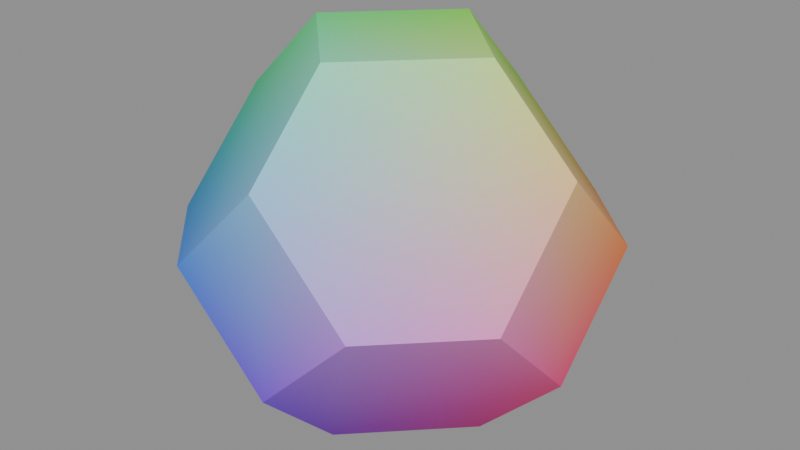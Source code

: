 # Source: zeometry-polyhedra-truncated-octahedron.blend  (saved by Blender 5.2.44; exported with 4.5.12 LTS)
import bpy
from mathutils import Matrix  # noqa: F401  (used for matrix-valued properties, if any)

bpy.ops.wm.read_factory_settings(use_empty=True)
scene = bpy.context.scene
scene.name = 'zeometry-polyhedra-truncated-octahedron'

# ---- collections
col_truncated_octahedron = bpy.data.collections.new('Truncated Octahedron'); scene.collection.children.link(col_truncated_octahedron)

# ---- materials (node trees are filled in below, after node groups)
mat_mat_collapsesolidpolygon_173 = bpy.data.materials.new('Mat_CollapseSolidPolygon.173')

# ---- material node trees
mat_mat_collapsesolidpolygon_173.use_nodes = True; mat_mat_collapsesolidpolygon_173.node_tree.nodes.clear()
_N = mat_mat_collapsesolidpolygon_173.node_tree.nodes; _L = mat_mat_collapsesolidpolygon_173.node_tree.links
n0 = _N.new('ShaderNodeBsdfPrincipled'); n0.name = 'Principled BSDF'; n0.location = (10, 300)
n0.inputs[2].default_value = 0.5528
n0.inputs[10].default_value = 0.005
n1 = _N.new('ShaderNodeOutputMaterial'); n1.name = 'Material Output'; n1.location = (300, 300)
n2 = _N.new('ShaderNodeVertexColor'); n2.name = 'Color Attribute'; n2.location = (-450, -30)
_L.new(n0.outputs[0], n1.inputs[0])
_L.new(n2.outputs[0], n0.inputs[0])
n1.is_active_output = True

# ---- meshes
me_mesh_001 = bpy.data.meshes.new('Mesh.001')
me_mesh_001.from_pydata([(-0.25, 0.1346, 0.25), (-0.25, 0.1346, 0.25), (-0.25, 0.1346, 0.25), (-0.25, 1.87e-08, 0.1154), (-0.25, 1.87e-08, 0.1154), (-0.25, 1.87e-08, 0.1154), (-0.25, -0.1346, 0.25), (-0.25, -0.1346, 0.25), (-0.25, -0.1346, 0.25), (-0.25, -2.516e-08, 0.3846), (-0.25, -2.516e-08, 0.3846), (-0.25, -2.516e-08, 0.3846), (-0.1346, -4.396e-08, 0.5), (-0.1346, -4.396e-08, 0.5), (-0.1346, -4.396e-08, 0.5), (-2.02e-08, -0.1346, 0.5), (-2.02e-08, -0.1346, 0.5), (-2.02e-08, -0.1346, 0.5), (0.1346, -4.396e-08, 0.5), (0.1346, -4.396e-08, 0.5), (0.1346, -4.396e-08, 0.5), (-2.02e-08, 0.1346, 0.5), (-2.02e-08, 0.1346, 0.5), (-2.02e-08, 0.1346, 0.5), (0.25, 1.87e-08, 0.1154), (0.25, 1.87e-08, 0.1154), (0.25, 1.87e-08, 0.1154), (0.25, 0.1346, 0.25), (0.25, 0.1346, 0.25), (0.25, 0.1346, 0.25), (0.25, -2.516e-08, 0.3846), (0.25, -2.516e-08, 0.3846), (0.25, -2.516e-08, 0.3846), (0.25, -0.1346, 0.25), (0.25, -0.1346, 0.25), (0.25, -0.1346, 0.25), (-2.02e-08, -0.25, 0.1154), (-2.02e-08, -0.25, 0.1154), (-2.02e-08, -0.25, 0.1154), (0.1346, -0.25, 0.25), (0.1346, -0.25, 0.25), (0.1346, -0.25, 0.25), (-2.02e-08, -0.25, 0.3846), (-2.02e-08, -0.25, 0.3846), (-2.02e-08, -0.25, 0.3846), (-0.1346, -0.25, 0.25), (-0.1346, -0.25, 0.25), (-0.1346, -0.25, 0.25), (-2.02e-08, 0.25, 0.1154), (-2.02e-08, 0.25, 0.1154), (-2.02e-08, 0.25, 0.1154), (-0.1346, 0.25, 0.25), (-0.1346, 0.25, 0.25), (-0.1346, 0.25, 0.25), (-2.02e-08, 0.25, 0.3846), (-2.02e-08, 0.25, 0.3846), (-2.02e-08, 0.25, 0.3846), (0.1346, 0.25, 0.25), (0.1346, 0.25, 0.25), (0.1346, 0.25, 0.25), (-0.1346, 3.75e-08, 2.98e-08), (-0.1346, 3.75e-08, 2.98e-08), (-0.1346, 3.75e-08, 2.98e-08), (-2.02e-08, 0.1346, 4.47e-08), (-2.02e-08, 0.1346, 4.47e-08), (-2.02e-08, 0.1346, 4.47e-08), (0.1346, 3.75e-08, 2.98e-08), (0.1346, 3.75e-08, 2.98e-08), (0.1346, 3.75e-08, 2.98e-08), (-2.02e-08, -0.1346, 0.0), (-2.02e-08, -0.1346, 0.0), (-2.02e-08, -0.1346, 0.0)], [], [(0, 3, 6), (0, 6, 9), (14, 16, 18), (14, 18, 22), (26, 29, 32), (26, 32, 35), (37, 39, 43), (37, 43, 47), (49, 53, 55), (49, 55, 57), (59, 56, 23), (23, 20, 31), (31, 28, 59), (23, 31, 59), (2, 11, 13), (13, 21, 54), (54, 52, 2), (13, 54, 2), (62, 64, 66), (62, 66, 70), (44, 41, 34), (34, 30, 19), (19, 17, 44), (34, 19, 44), (46, 42, 15), (15, 12, 10), (10, 8, 46), (15, 10, 46), (60, 69, 36), (36, 45, 7), (7, 4, 60), (36, 7, 60), (71, 67, 24), (24, 33, 40), (40, 38, 71), (24, 40, 71), (68, 65, 50), (50, 58, 27), (27, 25, 68), (50, 27, 68), (63, 61, 5), (5, 1, 51), (51, 48, 63), (5, 51, 63)])
me_mesh_001.polygons.foreach_set('use_smooth', [0, 0, 0, 0, 0, 0, 0, 0, 0, 0, 0, 0, 0, 0, 0, 0, 0, 0, 0, 0, 0, 0, 0, 0, 0, 0, 0, 0, 0, 0, 1, 0, 0, 0, 0, 0, 1, 0, 0, 1, 0, 0, 0, 0])
_uv = me_mesh_001.uv_layers.new(name='UVMap')
_uv.uv.foreach_set('vector', [0.4631, 0.5199, 0.4631, 0.5, 0.4631, 0.4801, 0.4631, 0.5199, 0.4631, 0.4801, 0.4631, 0.5, 0.4801, 0.5, 0.5, 0.4801, 0.5199, 0.5, 0.4801, 0.5, 0.5199, 0.5, 0.5, 0.5199, 0.5369, 0.5, 0.5369, 0.5199, 0.5369, 0.5, 0.5369, 0.5, 0.5369, 0.5, 0.5369, 0.4801, 0.5, 0.4631, 0.5199, 0.4631, 0.5, 0.4631, 0.5, 0.4631, 0.5, 0.4631, 0.4801, 0.4631, 0.5, 0.5369, 0.4801, 0.5369, 0.5, 0.5369, 0.5, 0.5369, 0.5, 0.5369, 0.5199, 0.5369, 0.5199, 0.5369, 0.5, 0.5369, 0.5, 0.5199, 0.5, 0.5199, 0.5199, 0.5, 0.5369, 0.5, 0.5369, 0.5, 0.5369, 0.5199, 0.5199, 0.5369, 0.5, 0.5199, 0.5369, 0.5, 0.5199, 0.5369, 0.4631, 0.5199, 0.4631, 0.5, 0.4801, 0.5, 0.4801, 0.5, 0.5, 0.5199, 0.5, 0.5369, 0.5, 0.5369, 0.4801, 0.5369, 0.4631, 0.5199, 0.4801, 0.5, 0.5, 0.5369, 0.4631, 0.5199, 0.4801, 0.5, 0.5, 0.5199, 0.5199, 0.5, 0.4801, 0.5, 0.5199, 0.5, 0.5, 0.4801, 0.5, 0.4631, 0.5199, 0.4631, 0.5369, 0.4801, 0.5369, 0.4801, 0.5369, 0.5, 0.5199, 0.5, 0.5199, 0.5, 0.5, 0.4801, 0.5, 0.4631, 0.5369, 0.4801, 0.5199, 0.5, 0.5, 0.4631, 0.4801, 0.4631, 0.5, 0.4631, 0.5, 0.4801, 0.5, 0.4801, 0.4801, 0.5, 0.4631, 0.5, 0.4631, 0.5, 0.4631, 0.4801, 0.4801, 0.4631, 0.5, 0.4801, 0.4631, 0.5, 0.4801, 0.4631, 0.4801, 0.5, 0.5, 0.4801, 0.5, 0.4631, 0.5, 0.4631, 0.4801, 0.4631, 0.4631, 0.4801, 0.4631, 0.4801, 0.4631, 0.5, 0.4801, 0.5, 0.5, 0.4631, 0.4631, 0.4801, 0.4801, 0.5, 0.5, 0.4801, 0.5199, 0.5, 0.5369, 0.5, 0.5369, 0.5, 0.5369, 0.4801, 0.5199, 0.4631, 0.5199, 0.4631, 0.5, 0.4631, 0.5, 0.4801, 0.5369, 0.5, 0.5199, 0.4631, 0.5, 0.4801, 0.5199, 0.5, 0.5, 0.5199, 0.5, 0.5369, 0.5, 0.5369, 0.5199, 0.5369, 0.5369, 0.5199, 0.5369, 0.5199, 0.5369, 0.5, 0.5199, 0.5, 0.5, 0.5369, 0.5369, 0.5199, 0.5199, 0.5, 0.5, 0.5199, 0.4801, 0.5, 0.4631, 0.5, 0.4631, 0.5, 0.4631, 0.5199, 0.4801, 0.5369, 0.4801, 0.5369, 0.5, 0.5369, 0.5, 0.5199, 0.4631, 0.5, 0.4801, 0.5369, 0.5, 0.5199])
_ca = me_mesh_001.color_attributes.new('Color', 'BYTE_COLOR', 'CORNER')
_ca.data.foreach_set('color', [0.006049, 0.2159, 0.04667, 1.0, 0.006049, 0.04667, 0.2159, 1.0, 0.006049, 0.2159, 0.5395, 1.0, 0.006049, 0.2159, 0.04667, 1.0, 0.006049, 0.2159, 0.5395, 1.0, 0.006049, 0.5395, 0.2159, 1.0, 0.04667, 0.8469, 0.2159, 1.0, 0.2159, 0.8469, 0.5395, 1.0, 0.5395, 0.8469, 0.2159, 1.0, 0.04667, 0.8469, 0.2159, 1.0, 0.5395, 0.8469, 0.2159, 1.0, 0.2159, 0.8469, 0.04667, 1.0, 0.8469, 0.04667, 0.2159, 1.0, 0.8469, 0.2159, 0.04667, 1.0, 0.8469, 0.5395, 0.2122, 1.0, 0.8469, 0.04667, 0.2159, 1.0, 0.8469, 0.5395, 0.2122, 1.0, 0.8469, 0.2159, 0.5395, 1.0, 0.2159, 0.04667, 0.8469, 1.0, 0.5395, 0.2159, 0.8469, 1.0, 0.2159, 0.5395, 0.8469, 1.0, 0.2159, 0.04667, 0.8469, 1.0, 0.2159, 0.5395, 0.8469, 1.0, 0.04667, 0.2159, 0.8469, 1.0, 0.2159, 0.04667, 0.006049, 1.0, 0.04667, 0.2159, 0.006049, 1.0, 0.2159, 0.5395, 0.006049, 1.0, 0.2159, 0.04667, 0.006049, 1.0, 0.2159, 0.5395, 0.006049, 1.0, 0.5395, 0.2159, 0.006049, 1.0, 0.5395, 0.2159, 0.006049, 1.0, 0.2159, 0.5395, 0.006049, 1.0, 0.2159, 0.8469, 0.04667, 1.0, 0.2159, 0.8469, 0.04667, 1.0, 0.5395, 0.8469, 0.2159, 1.0, 0.8469, 0.5395, 0.2122, 1.0, 0.8469, 0.5395, 0.2122, 1.0, 0.8469, 0.2159, 0.04667, 1.0, 0.5395, 0.2159, 0.006049, 1.0, 0.2159, 0.8469, 0.04667, 1.0, 0.8469, 0.5395, 0.2122, 1.0, 0.5395, 0.2159, 0.006049, 1.0, 0.006049, 0.2159, 0.04667, 1.0, 0.006049, 0.5395, 0.2159, 1.0, 0.04667, 0.8469, 0.2159, 1.0, 0.04667, 0.8469, 0.2159, 1.0, 0.2159, 0.8469, 0.04667, 1.0, 0.2159, 0.5395, 0.006049, 1.0, 0.2159, 0.5395, 0.006049, 1.0, 0.04667, 0.2159, 0.006049, 1.0, 0.006049, 0.2159, 0.04667, 1.0, 0.04667, 0.8469, 0.2159, 1.0, 0.2159, 0.5395, 0.006049, 1.0, 0.006049, 0.2159, 0.04667, 1.0, 0.04667, 0.006049, 0.2159, 1.0, 0.2159, 0.006049, 0.04667, 1.0, 0.5395, 0.006049, 0.2159, 1.0, 0.04667, 0.006049, 0.2159, 1.0, 0.5395, 0.006049, 0.2159, 1.0, 0.2159, 0.006049, 0.5395, 1.0, 0.2159, 0.5395, 0.8469, 1.0, 0.5395, 0.2159, 0.8469, 1.0, 0.8469, 0.2159, 0.5395, 1.0, 0.8469, 0.2159, 0.5395, 1.0, 0.8469, 0.5395, 0.2122, 1.0, 0.5395, 0.8469, 0.2159, 1.0, 0.5395, 0.8469, 0.2159, 1.0, 0.2159, 0.8469, 0.5395, 1.0, 0.2159, 0.5395, 0.8469, 1.0, 0.8469, 0.2159, 0.5395, 1.0, 0.5395, 0.8469, 0.2159, 1.0, 0.2159, 0.5395, 0.8469, 1.0, 0.04667, 0.2159, 0.8469, 1.0, 0.2159, 0.5395, 0.8469, 1.0, 0.2159, 0.8469, 0.5395, 1.0, 0.2159, 0.8469, 0.5395, 1.0, 0.04667, 0.8469, 0.2159, 1.0, 0.006049, 0.5395, 0.2159, 1.0, 0.006049, 0.5395, 0.2159, 1.0, 0.006049, 0.2159, 0.5395, 1.0, 0.04667, 0.2159, 0.8469, 1.0, 0.2159, 0.8469, 0.5395, 1.0, 0.006049, 0.5395, 0.2159, 1.0, 0.04667, 0.2159, 0.8469, 1.0, 0.04667, 0.006049, 0.2159, 1.0, 0.2159, 0.006049, 0.5395, 1.0, 0.2159, 0.04667, 0.8469, 1.0, 0.2159, 0.04667, 0.8469, 1.0, 0.04667, 0.2159, 0.8469, 1.0, 0.006049, 0.2159, 0.5395, 1.0, 0.006049, 0.2159, 0.5395, 1.0, 0.006049, 0.04667, 0.2159, 1.0, 0.04667, 0.006049, 0.2159, 1.0, 0.2159, 0.04667, 0.8469, 1.0, 0.006049, 0.2159, 0.5395, 1.0, 0.04667, 0.006049, 0.2159, 1.0, 0.2159, 0.006049, 0.5395, 1.0, 0.5395, 0.006049, 0.2159, 1.0, 0.8469, 0.04667, 0.2159, 1.0, 0.8469, 0.04667, 0.2159, 1.0, 0.8469, 0.2159, 0.5395, 1.0, 0.5395, 0.2159, 0.8469, 1.0, 0.5395, 0.2159, 0.8469, 1.0, 0.2159, 0.04667, 0.8469, 1.0, 0.2159, 0.006049, 0.5395, 1.0, 0.8469, 0.04667, 0.2159, 1.0, 0.5395, 0.2159, 0.8469, 1.0, 0.2159, 0.006049, 0.5395, 1.0, 0.5395, 0.006049, 0.2159, 1.0, 0.2159, 0.006049, 0.04667, 1.0, 0.2159, 0.04667, 0.006049, 1.0, 0.2159, 0.04667, 0.006049, 1.0, 0.5395, 0.2159, 0.006049, 1.0, 0.8469, 0.2159, 0.04667, 1.0, 0.8469, 0.2159, 0.04667, 1.0, 0.8469, 0.04667, 0.2159, 1.0, 0.5395, 0.006049, 0.2159, 1.0, 0.2159, 0.04667, 0.006049, 1.0, 0.8469, 0.2159, 0.04667, 1.0, 0.5395, 0.006049, 0.2159, 1.0, 0.2159, 0.006049, 0.04667, 1.0, 0.04667, 0.006049, 0.2159, 1.0, 0.006049, 0.04667, 0.2159, 1.0, 0.006049, 0.04667, 0.2159, 1.0, 0.006049, 0.2159, 0.04667, 1.0, 0.04667, 0.2159, 0.006049, 1.0, 0.04667, 0.2159, 0.006049, 1.0, 0.2159, 0.04667, 0.006049, 1.0, 0.2159, 0.006049, 0.04667, 1.0, 0.006049, 0.04667, 0.2159, 1.0, 0.04667, 0.2159, 0.006049, 1.0, 0.2159, 0.006049, 0.04667, 1.0])
me_mesh_001.materials.append(mat_mat_collapsesolidpolygon_173)
me_mesh_001.update()
me_mesh_001.normals_split_custom_set([tuple(v) for v in zip(*[iter([-1.0, 0.0, 0.0, -1.0, 0.0, 0.0, -1.0, 0.0, 0.0, -1.0, 0.0, 0.0, -1.0, 0.0, 0.0, -1.0, 0.0, 0.0, 0.0, 0.0, 1.0, 0.0, 0.0, 1.0, 0.0, 0.0, 1.0, 0.0, -4.428e-07, 1.0, 0.0, -4.428e-07, 1.0, 0.0, -4.428e-07, 1.0, 1.0, 0.0, 0.0, 1.0, 0.0, 0.0, 1.0, 0.0, 0.0, 1.0, 0.0, 0.0, 1.0, 0.0, 0.0, 1.0, 0.0, 0.0, -2.451e-14, -1.0, -2.056e-07, -2.451e-14, -1.0, -2.056e-07, -2.451e-14, -1.0, -2.056e-07, 2.451e-14, -1.0, -2.056e-07, 2.451e-14, -1.0, -2.056e-07, 2.451e-14, -1.0, -2.056e-07, -2.451e-14, 1.0, 2.056e-07, -2.451e-14, 1.0, 2.056e-07, -2.451e-14, 1.0, 2.056e-07, 2.451e-14, 1.0, 2.056e-07, 2.451e-14, 1.0, 2.056e-07, 2.451e-14, 1.0, 2.056e-07, 0.5774, 0.5774, 0.5774, 0.5774, 0.5774, 0.5774, 0.5774, 0.5774, 0.5774, 0.5774, 0.5774, 0.5774, 0.5774, 0.5774, 0.5774, 0.5774, 0.5774, 0.5774, 0.5774, 0.5774, 0.5774, 0.5774, 0.5774, 0.5774, 0.5774, 0.5774, 0.5774, 0.5774, 0.5774, 0.5774, 0.5774, 0.5774, 0.5774, 0.5774, 0.5774, 0.5774, -0.5774, 0.5774, 0.5774, -0.5774, 0.5774, 0.5774, -0.5774, 0.5774, 0.5774, -0.5774, 0.5773, 0.5774, -0.5774, 0.5773, 0.5774, -0.5774, 0.5773, 0.5774, -0.5774, 0.5774, 0.5774, -0.5774, 0.5774, 0.5774, -0.5774, 0.5774, 0.5774, -0.5774, 0.5774, 0.5774, -0.5774, 0.5774, 0.5774, -0.5774, 0.5774, 0.5774, 0.0, 1.107e-07, -1.0, 0.0, 1.107e-07, -1.0, 0.0, 1.107e-07, -1.0, 0.0, 2.214e-07, -1.0, 0.0, 2.214e-07, -1.0, 0.0, 2.214e-07, -1.0, 0.5774, -0.5774, 0.5774, 0.5774, -0.5774, 0.5774, 0.5774, -0.5774, 0.5774, 0.5774, -0.5774, 0.5774, 0.5774, -0.5774, 0.5774, 0.5774, -0.5774, 0.5774, 0.5774, -0.5774, 0.5773, 0.5774, -0.5774, 0.5773, 0.5774, -0.5774, 0.5773, 0.5774, -0.5774, 0.5774, 0.5774, -0.5774, 0.5774, 0.5774, -0.5774, 0.5774, -0.5774, -0.5774, 0.5774, -0.5774, -0.5774, 0.5774, -0.5774, -0.5774, 0.5774, -0.5774, -0.5774, 0.5774, -0.5774, -0.5774, 0.5774, -0.5774, -0.5774, 0.5774, -0.5774, -0.5774, 0.5774, -0.5774, -0.5774, 0.5774, -0.5774, -0.5774, 0.5774, -0.5774, -0.5774, 0.5774, -0.5774, -0.5774, 0.5774, -0.5774, -0.5774, 0.5774, -0.5774, -0.5774, -0.5774, -0.5774, -0.5774, -0.5774, -0.5774, -0.5774, -0.5774, -0.5774, -0.5774, -0.5774, -0.5774, -0.5774, -0.5774, -0.5774, -0.5774, -0.5774, -0.5774, -0.5774, -0.5774, -0.5774, -0.5774, -0.5774, -0.5774, -0.5774, -0.5774, -0.5774, -0.5774, -0.5774, -0.5774, -0.5774, -0.5774, -0.5774, -0.5774, -0.5774, 0.5774, -0.5774, -0.5774, 0.5774, -0.5774, -0.5774, 0.5774, -0.5774, -0.5774, 0.5774, -0.5774, -0.5774, 0.5774, -0.5774, -0.5774, 0.5774, -0.5774, -0.5774, 0.5774, -0.5774, -0.5774, 0.5774, -0.5774, -0.5774, 0.5774, -0.5774, -0.5774, 0.5774, -0.5774, -0.5774, 0.5774, -0.5774, -0.5774, 0.5774, -0.5774, -0.5774, 0.5774, 0.5774, -0.5773, 0.5774, 0.5774, -0.5773, 0.5774, 0.5774, -0.5774, 0.5774, 0.5774, -0.5774, 0.5774, 0.5774, -0.5774, 0.5774, 0.5774, -0.5774, 0.5774, 0.5774, -0.5774, 0.5774, 0.5774, -0.5774, 0.5774, 0.5774, -0.5774, 0.5774, 0.5774, -0.5774, 0.5774, 0.5774, -0.5774, 0.5774, 0.5774, -0.5773, -0.5774, 0.5774, -0.5773, -0.5774, 0.5774, -0.5773, -0.5774, 0.5774, -0.5773, -0.5774, 0.5774, -0.5774, -0.5774, 0.5774, -0.5774, -0.5774, 0.5774, -0.5774, -0.5774, 0.5774, -0.5774, -0.5774, 0.5774, -0.5774, -0.5774, 0.5774, -0.5774, -0.5774, 0.5774, -0.5774, -0.5774, 0.5774, -0.5774, -0.5774, 0.5774, -0.5774])] * 3)])

# ---- objects
ob_truncated_octahedron = bpy.data.objects.new('Truncated Octahedron', me_mesh_001)

# ---- transforms, parenting, visibility, modifiers, constraints
ob_truncated_octahedron.location = (0.25, 0.0, 0.0)
ob_truncated_octahedron.rotation_mode = 'QUATERNION'
ob_truncated_octahedron.rotation_quaternion = (1.0, 0.0, 0.0, 0.0)

# ---- collection membership
col_truncated_octahedron.objects.link(ob_truncated_octahedron)

# ---- scene / render settings (as saved in the file)
scene.frame_start = 1; scene.frame_end = 250; scene.frame_set(1)
scene.render.engine = 'BLENDER_EEVEE_NEXT'
scene.render.image_settings.exr_codec = 'NONE'
scene.render.use_bake_clear = False
scene.render.bake_margin = 0
scene.render.bake_bias = 0.0
scene.render.bake_samples = 0
scene.render.simplify_subdivision_render = 0
scene.render.simplify_child_particles_render = 0.0
scene.render.compositor_device = 'GPU'
scene.eevee.use_volume_custom_range = False
scene.eevee.gtao_distance = 0.0
scene.eevee.use_fast_gi = False
scene.eevee.fast_gi_thickness_near = 0.1
scene.eevee.fast_gi_thickness_far = 0.0
scene.eevee.ray_tracing_options.screen_trace_thickness = 0.1
bpy.context.view_layer.update()

# ---- added for rendering (the .blend has no active camera and no usable light): camera, sun + grey world if the file has none
cam_auto = bpy.data.cameras.new('AutoCamera')
cam_auto.lens = 50.0
cam_auto.sensor_width = 36.0
cam_auto.clip_end = 1000.0
ob_auto_camera = bpy.data.objects.new('AutoCamera', cam_auto)
scene.collection.objects.link(ob_auto_camera)
ob_auto_camera.location = (1.05127, -0.961522, 0.891014)
ob_auto_camera.rotation_euler = (1.09748, -7.21219e-08, 0.694738)
scene.camera = ob_auto_camera
light_auto_sun = bpy.data.lights.new('AutoSun', 'SUN')
light_auto_sun.energy = 3.0
light_auto_sun.angle = 0.0523599
ob_auto_sun = bpy.data.objects.new('AutoSun', light_auto_sun)
scene.collection.objects.link(ob_auto_sun)
ob_auto_sun.rotation_euler = (0.872665, 0.174533, 0.523599)
if scene.world is None:
    world_auto = bpy.data.worlds.new('AutoWorld')
    world_auto.color = (0.3, 0.3, 0.3)
    scene.world = world_auto
bpy.context.view_layer.update()
